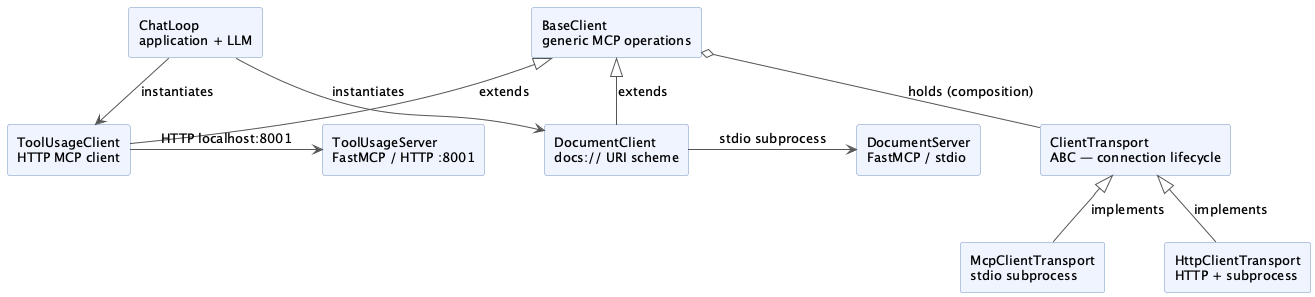

The diagram above was rendered by PlantUML. Its source (embedded in the PNG):
@startuml mcp-architecture
skinparam backgroundColor white
skinparam defaultFontSize 13
skinparam ArrowColor #555555
skinparam nodesep 60
skinparam ranksep 50

skinparam rectangle {
    BackgroundColor #F0F4FF
    BorderColor #7090C0
}

rectangle "ClientTransport\nABC — connection lifecycle" as transport
rectangle "McpClientTransport\nstdio subprocess" as stdio_transport
rectangle "HttpClientTransport\nHTTP + subprocess" as http_transport
rectangle "BaseClient\ngeneric MCP operations" as base
rectangle "DocumentClient\ndocs:// URI scheme" as docclient
rectangle "DocumentServer\nFastMCP / stdio" as docserver
rectangle "ToolUsageClient\nHTTP MCP client" as toolclient
rectangle "ToolUsageServer\nFastMCP / HTTP :8001" as toolserver
rectangle "ChatLoop\napplication + LLM" as chat

transport <|-- stdio_transport   : implements
transport <|-- http_transport    : implements
base       o-- transport         : holds (composition)
base      <|-- docclient         : extends
base      <|-- toolclient        : extends
chat      -down-> docclient      : instantiates
chat      -down-> toolclient     : instantiates
docclient -right-> docserver     : stdio subprocess
toolclient -right-> toolserver   : HTTP localhost:8001

@enduml